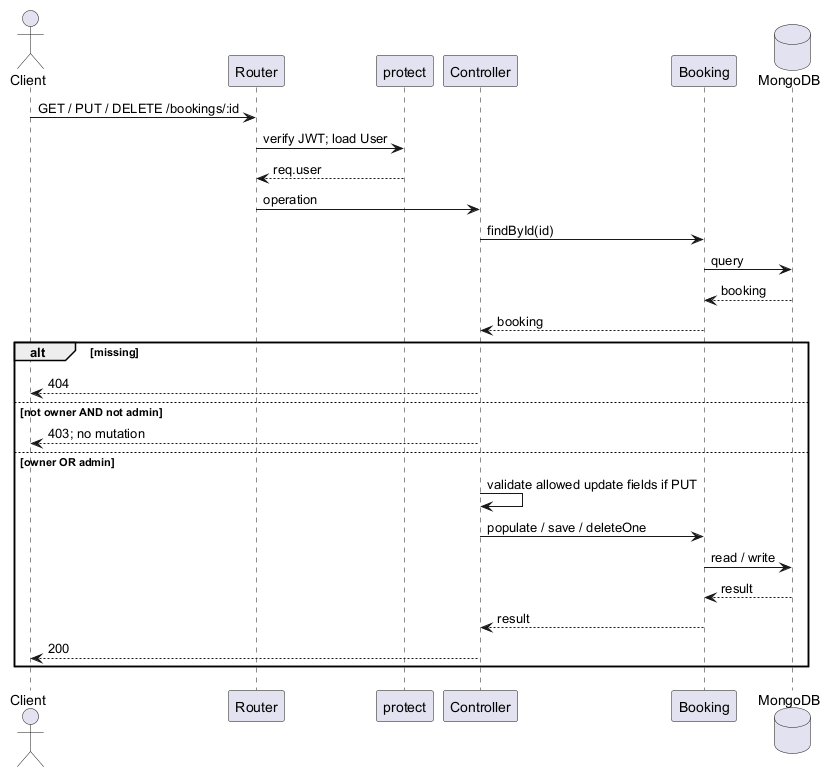

The diagram above was rendered by PlantUML. Its source (embedded in the PNG):
@startuml
actor Client
participant Router
participant protect
participant Controller
participant Booking
database MongoDB
Client -> Router: GET / PUT / DELETE /bookings/:id
Router -> protect: verify JWT; load User
protect --> Router: req.user
Router -> Controller: operation
Controller -> Booking: findById(id)
Booking -> MongoDB: query
MongoDB --> Booking: booking
Booking --> Controller: booking
alt missing
Controller --> Client: 404
else not owner AND not admin
Controller --> Client: 403; no mutation
else owner OR admin
Controller -> Controller: validate allowed update fields if PUT
Controller -> Booking: populate / save / deleteOne
Booking -> MongoDB: read / write
MongoDB --> Booking: result
Booking --> Controller: result
Controller --> Client: 200
end
@enduml